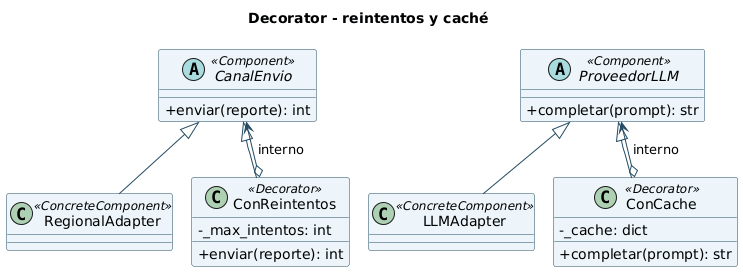

The diagram above was rendered by PlantUML. Its source (embedded in the PNG):
@startuml
!pragma layout smetana
skinparam shadowing false
skinparam classAttributeIconSize 0
skinparam defaultFontName SansSerif
skinparam classBackgroundColor #EDF5FA
skinparam classBorderColor #234A63
skinparam ArrowColor #234A63
title Decorator - reintentos y caché
abstract class CanalEnvio <<Component>> {
 +enviar(reporte): int
}
class RegionalAdapter <<ConcreteComponent>>
class ConReintentos <<Decorator>> {
 -_max_intentos: int
 +enviar(reporte): int
}
CanalEnvio <|-- RegionalAdapter
CanalEnvio <|-- ConReintentos
ConReintentos o--> CanalEnvio : interno
abstract class ProveedorLLM <<Component>> {
 +completar(prompt): str
}
class LLMAdapter <<ConcreteComponent>>
class ConCache <<Decorator>> {
 -_cache: dict
 +completar(prompt): str
}
ProveedorLLM <|-- LLMAdapter
ProveedorLLM <|-- ConCache
ConCache o--> ProveedorLLM : interno
@enduml